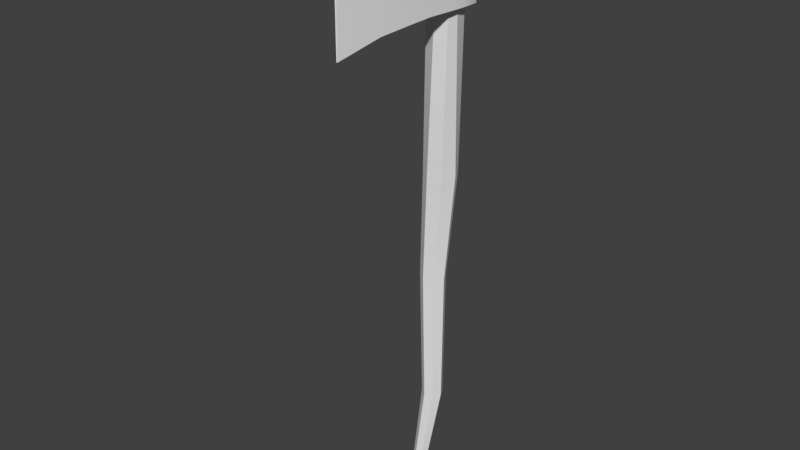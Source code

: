 # Source: SM_IronAxe_001.blend  (saved by Blender 2.80.37; exported with 4.5.12 LTS)
import bpy
from mathutils import Matrix  # noqa: F401  (used for matrix-valued properties, if any)

bpy.ops.wm.read_factory_settings(use_empty=True)
scene = bpy.context.scene
scene.name = 'Scene'

# ---- collections
col_collection_1 = bpy.data.collections.new('Collection 1'); scene.collection.children.link(col_collection_1)

# ---- materials (node trees are filled in below, after node groups)
mat_stick = bpy.data.materials.new('Stick')
mat_stick.alpha_threshold = 0.0
mat_stick.use_transparent_shadow = False
mat_stick.roughness = 0.5
mat_edge = bpy.data.materials.new('Edge')
mat_edge.alpha_threshold = 0.0
mat_edge.use_transparent_shadow = False
mat_edge.roughness = 0.5

# ---- node groups
ng_auto_smooth = bpy.data.node_groups.new('Auto Smooth', 'GeometryNodeTree')
_s = ng_auto_smooth.interface.new_socket(name='Geometry', in_out='OUTPUT', socket_type='NodeSocketGeometry')
_s = ng_auto_smooth.interface.new_socket(name='Geometry', in_out='INPUT', socket_type='NodeSocketGeometry')
_s = ng_auto_smooth.interface.new_socket(name='Angle', in_out='INPUT', socket_type='NodeSocketFloat')
_s.subtype = 'ANGLE'
_s.min_value = 0.0
_s.max_value = 3.142
ng_auto_smooth.is_modifier = True
_N = ng_auto_smooth.nodes; _L = ng_auto_smooth.links
n0 = _N.new('NodeGroupOutput'); n0.name = 'Group Output'; n0.location = (480, -100)
n1 = _N.new('NodeGroupInput'); n1.name = 'Group Input'; n1.location = (-420, -300)
n2 = _N.new('NodeGroupInput'); n2.name = 'Group Input.001'; n2.location = (-60, -100)
n3 = _N.new('GeometryNodeSetShadeSmooth'); n3.name = 'Set Shade Smooth'; n3.location = (120, -100)
n3.domain = 'EDGE'
n4 = _N.new('GeometryNodeSetShadeSmooth'); n4.name = 'Set Shade Smooth.001'; n4.location = (300, -100)
n5 = _N.new('GeometryNodeInputMeshEdgeAngle'); n5.name = 'Edge Angle'; n5.location = (-420, -220)
n6 = _N.new('GeometryNodeInputEdgeSmooth'); n6.name = 'Is Edge Smooth'; n6.location = (-60, -160)
n7 = _N.new('GeometryNodeInputShadeSmooth'); n7.name = 'Is Face Smooth'; n7.location = (-240, -340)
n8 = _N.new('FunctionNodeBooleanMath'); n8.name = 'Boolean Math'; n8.location = (-60, -220)
n9 = _N.new('FunctionNodeCompare'); n9.name = 'Compare'; n9.location = (-240, -180)
n9.operation = 'LESS_EQUAL'
_L.new(n5.outputs[0], n9.inputs[0])
_L.new(n4.outputs[0], n0.inputs[0])
_L.new(n1.outputs[1], n9.inputs[1])
_L.new(n9.outputs[0], n8.inputs[0])
_L.new(n7.outputs[0], n8.inputs[1])
_L.new(n2.outputs[0], n3.inputs[0])
_L.new(n6.outputs[0], n3.inputs[1])
_L.new(n3.outputs[0], n4.inputs[0])
_L.new(n8.outputs[0], n3.inputs[2])
n0.is_active_output = True

# ---- material node trees

# ---- world
world_world = bpy.data.worlds.new('World'); scene.world = world_world
world_world.color = (0.05088, 0.05088, 0.05088)
world_world.use_sun_shadow = False
world_world.sun_shadow_jitter_overblur = 0.0
world_world.cycles.sampling_method = 'MANUAL'

# ---- meshes
me_circle_003 = bpy.data.meshes.new('Circle.003')
me_circle_003.from_pydata([(0.2245, 0.09896, 6.265), (0.1647, -0.05897, 6.265), (-0.1558, -0.05897, 6.265), (-0.1985, 0.09896, 6.265), (-0.1558, 0.2592, 6.265), (0.02205, 0.2878, 6.265), (0.1647, 0.2553, 6.265), (0.02205, 0.2878, 4.68), (-0.1558, 0.2592, 4.68), (-0.1985, 0.09896, 4.68), (-0.1558, -0.05897, 4.68), (0.1647, -0.05897, 4.68), (0.2245, 0.09896, 4.68), (0.1647, 0.2553, 4.68), (-0.1293, 0.2094, 2.642), (-0.3076, 0.1235, 2.642), (-0.3516, -0.06938, 2.642), (-0.2283, -0.2241, 2.642), (-0.03041, -0.2241, 2.642), (0.09294, -0.06938, 2.642), (0.04892, 0.1235, 2.642), (-0.09694, 0.08985, 1.127), (-0.2354, 0.02319, 1.127), (-0.2696, -0.1266, 1.127), (-0.1738, -0.2467, 1.127), (-0.02012, -0.2467, 1.127), (0.07568, -0.1266, 1.127), (0.04149, 0.02319, 1.127), (3.725e-09, 0.1456, -0.6323), (-0.1138, 0.09076, -0.6323), (-0.1419, -0.03239, -0.6323), (-0.06316, -0.1312, -0.6323), (0.06316, -0.1312, -0.6323), (0.1419, -0.03239, -0.6323), (0.1138, 0.09076, -0.6323), (0.09084, -0.01554, -1.734), (0.0106, -0.05418, -1.734), (-0.009216, -0.141, -1.734), (0.04631, -0.2106, -1.734), (0.1354, -0.2106, -1.734), (0.1909, -0.141, -1.734), (0.1711, -0.05418, -1.734), (0.02756, 0.0982, 6.265), (0.09082, -0.1182, -1.734), (0.2281, -0.124, 6.084), (1.944, 0.1071, 6.234), (-0.2836, -0.1148, 6.084), (0.2281, 0.3528, 4.861), (-0.2836, 0.3436, 6.084), (-0.2251, 0.3682, 6.084), (1.944, 0.1218, 6.234), (-0.2251, -0.1394, 4.861), (-0.2836, 0.3436, 4.861), (0.2281, 0.3528, 6.084), (-0.2836, -0.1148, 4.861), (1.944, 0.1071, 4.787), (0.2281, -0.124, 4.861), (1.944, 0.1218, 4.637), (-0.2251, -0.1394, 6.084), (-0.2251, 0.3682, 4.861), (1.953, 0.1195, 4.637), (-0.3395, 0.2543, 4.861), (1.953, 0.1195, 6.234), (0.1647, 0.2553, 4.861), (-0.3395, 0.2543, 6.084), (0.1647, 0.2553, 6.084), (-0.1558, 0.2592, 6.084), (-0.1558, 0.2592, 4.861), (1.953, 0.1094, 4.787), (1.953, 0.1094, 6.234), (-0.3395, -0.02529, 4.861), (0.1647, -0.05897, 4.861), (-0.3395, -0.02529, 6.084), (0.1647, -0.05897, 6.084), (-0.1558, -0.05897, 6.084), (-0.1558, -0.05897, 4.861), (1.351, 0.003447, 4.794), (0.9533, -0.05082, 4.834), (0.5901, -0.08776, 4.861), (1.351, 0.003447, 6.142), (0.9533, -0.05082, 6.099), (0.5901, -0.08776, 6.084), (0.5901, 0.3166, 6.084), (0.9533, 0.2797, 6.099), (1.351, 0.2254, 6.142), (0.5901, 0.3166, 4.861), (0.9533, 0.2797, 4.834), (1.351, 0.2254, 4.794), (1.351, 0.1904, 6.142), (0.9533, 0.2275, 6.099), (0.5901, 0.2528, 6.084), (1.351, 0.1904, 4.794), (0.9533, 0.2275, 4.834), (0.5901, 0.2528, 4.861), (1.351, 0.03856, 6.142), (0.9533, 0.001454, 6.099), (0.5901, -0.0238, 6.084), (1.351, 0.03856, 4.794), (0.9533, 0.001454, 4.834), (0.5901, -0.0238, 4.861), (-0.3565, 0.1145, 4.861), (0.2245, 0.09896, 4.861), (-0.3565, 0.1145, 6.084), (0.2245, 0.09896, 6.084), (-0.1985, 0.09896, 6.084), (-0.1985, 0.09896, 4.861), (1.962, 0.1145, 4.637), (1.962, 0.1145, 6.234), (1.351, 0.1145, 4.794), (0.9533, 0.1145, 4.834), (0.5901, 0.1145, 4.861), (0.5901, 0.1145, 6.084), (0.9533, 0.1145, 6.099), (1.351, 0.1145, 6.142), (0.03348, 0.3682, 6.084), (0.03348, 0.3682, 4.861), (0.02205, 0.2878, 4.861), (0.02205, 0.2878, 6.084)], [], [(5, 6, 13, 7), (0, 1, 11, 12), (2, 3, 9, 10), (4, 5, 7, 8), (6, 0, 12, 13), (1, 2, 10, 11), (3, 4, 8, 9), (7, 13, 20, 14), (12, 11, 18, 19), (10, 9, 16, 17), (8, 7, 14, 15), (13, 12, 19, 20), (11, 10, 17, 18), (9, 8, 15, 16), (20, 19, 26, 27), (18, 17, 24, 25), (16, 15, 22, 23), (14, 20, 27, 21), (19, 18, 25, 26), (17, 16, 23, 24), (15, 14, 21, 22), (26, 25, 32, 33), (24, 23, 30, 31), (22, 21, 28, 29), (27, 26, 33, 34), (25, 24, 31, 32), (23, 22, 29, 30), (21, 27, 34, 28), (30, 29, 36, 37), (28, 34, 41, 35), (33, 32, 39, 40), (31, 30, 37, 38), (29, 28, 35, 36), (34, 33, 40, 41), (32, 31, 38, 39), (6, 5, 42), (1, 0, 42), (3, 2, 42), (5, 4, 42), (0, 6, 42), (2, 1, 42), (4, 3, 42), (41, 40, 43), (39, 38, 43), (37, 36, 43), (35, 41, 43), (40, 39, 43), (38, 37, 43), (36, 35, 43), (64, 48, 52, 61), (114, 53, 47, 115), (69, 45, 55, 68), (81, 44, 56, 78), (99, 78, 56, 71), (58, 46, 54, 51), (117, 65, 53, 114), (71, 56, 51, 75), (88, 62, 50, 84), (64, 66, 49, 48), (75, 51, 54, 70), (44, 58, 51, 56), (48, 49, 59, 52), (59, 67, 61, 52), (84, 50, 57, 87), (102, 104, 66, 64), (113, 107, 62, 88), (115, 116, 67, 59), (85, 93, 63, 47), (50, 62, 60, 57), (102, 64, 61, 100), (46, 72, 70, 54), (58, 44, 73, 74), (79, 45, 69, 94), (46, 58, 74, 72), (105, 75, 70, 100), (66, 117, 114, 49), (110, 99, 71, 101), (107, 69, 68, 106), (106, 68, 97, 108), (108, 97, 98, 109), (109, 98, 99, 110), (44, 81, 96, 73), (81, 80, 95, 96), (80, 79, 94, 95), (57, 60, 91, 87), (87, 91, 92, 86), (86, 92, 93, 85), (103, 111, 90, 65), (111, 112, 89, 90), (112, 113, 88, 89), (53, 82, 85, 47), (82, 83, 86, 85), (83, 84, 87, 86), (65, 90, 82, 53), (90, 89, 83, 82), (89, 88, 84, 83), (68, 55, 76, 97), (97, 76, 77, 98), (98, 77, 78, 99), (45, 79, 76, 55), (79, 80, 77, 76), (80, 81, 78, 77), (95, 94, 113, 112), (96, 95, 112, 111), (73, 96, 111, 103), (92, 109, 110, 93), (91, 108, 109, 92), (60, 106, 108, 91), (62, 107, 106, 60), (93, 110, 101, 63), (47, 63, 116, 115), (67, 105, 100, 61), (72, 102, 100, 70), (49, 114, 115, 59), (94, 69, 107, 113), (72, 74, 104, 102)])
me_circle_003.polygons.foreach_set('use_smooth', [True] * 116)
me_circle_003.polygons.foreach_set('material_index', [0, 0, 0, 0, 0, 0, 0, 0, 0, 0, 0, 0, 0, 0, 0, 0, 0, 0, 0, 0, 0, 0, 0, 0, 0, 0, 0, 0, 0, 0, 0, 0, 0, 0, 0, 0, 0, 0, 0, 0, 0, 0, 0, 0, 0, 0, 0, 0, 0, 1, 1, 1, 1, 1, 1, 1, 1, 1, 1, 1, 1, 1, 1, 1, 1, 1, 1, 1, 1, 1, 1, 1, 1, 1, 1, 1, 1, 1, 1, 1, 1, 1, 1, 1, 1, 1, 1, 1, 1, 1, 1, 1, 1, 1, 1, 1, 1, 1, 1, 1, 1, 1, 1, 1, 1, 1, 1, 1, 1, 1, 1, 1, 1, 1, 1, 1])
_k = set([(0, 1), (0, 6), (0, 12), (1, 2), (1, 11), (2, 3), (2, 10), (3, 4), (3, 9), (4, 5), (4, 8), (5, 6), (5, 7), (6, 13), (7, 14), (8, 15), (9, 16), (10, 17), (11, 18), (12, 19), (13, 20), (14, 21), (15, 22), (16, 23), (17, 24), (18, 25), (19, 26), (20, 27), (21, 28), (22, 29), (23, 30), (24, 31), (25, 32), (26, 33), (27, 34), (28, 35), (29, 36), (30, 37), (31, 38), (32, 39), (33, 40), (34, 41), (35, 36), (35, 41), (36, 37), (37, 38), (38, 39), (39, 40), (40, 41), (44, 58), (44, 81), (45, 55), (45, 69), (45, 79), (46, 58), (46, 72), (47, 85), (47, 115), (48, 49), (48, 64), (49, 114), (50, 57), (50, 62), (50, 84), (51, 54), (51, 56), (52, 59), (52, 61), (53, 82), (53, 114), (54, 70), (55, 68), (55, 76), (56, 78), (57, 60), (57, 87), (59, 115), (60, 106), (61, 100), (62, 107), (64, 102), (68, 106), (69, 107), (70, 100), (72, 102), (76, 77), (77, 78), (79, 80), (80, 81), (82, 83), (83, 84), (85, 86), (86, 87)])
me_circle_003.attributes.new('sharp_edge', 'BOOLEAN', 'EDGE').data.foreach_set('value', [ (min(e.vertices), max(e.vertices)) in _k for e in me_circle_003.edges])
me_circle_003.materials.append(mat_stick)
me_circle_003.materials.append(mat_edge)
me_circle_003.use_remesh_preserve_volume = False
me_circle_003.use_remesh_preserve_attributes = False
me_circle_003.use_mirror_vertex_groups = False
me_circle_003.update()

# ---- objects
ob_iron_axe = bpy.data.objects.new('Iron_Axe', me_circle_003)

# ---- transforms, parenting, visibility, modifiers, constraints
ob_iron_axe.location = (0.0, 0.0, 0.0)
ob_iron_axe.rotation_euler = (0.0, -0.0, 11.0)
ob_iron_axe.scale = (0.07061, 0.07479, 0.07321)
ob_iron_axe.lineart.crease_threshold = 0.0
_m = ob_iron_axe.modifiers.new('Auto Smooth', 'NODES')
_m.node_group = ng_auto_smooth
_gi = [s.identifier for s in ng_auto_smooth.interface.items_tree if s.item_type == 'SOCKET' and s.in_out == 'INPUT']
_m[_gi[1]] = 3.142  # Angle

# ---- collection membership
col_collection_1.objects.link(ob_iron_axe)

# ---- scene / render settings (as saved in the file)
scene.frame_start = 1; scene.frame_end = 250; scene.frame_set(1)
scene.render.engine = 'BLENDER_EEVEE_NEXT'
scene.render.resolution_percentage = 50
scene.render.dither_intensity = 0.0
scene.render.motion_blur_shutter = 1.0
scene.cycles.use_denoising = False
scene.cycles.samples = 128
scene.cycles.sampling_pattern = 'TABULATED_SOBOL'
scene.cycles.use_adaptive_sampling = False
scene.cycles.use_light_tree = False
scene.cycles.blur_glossy = 0.0
scene.cycles.sample_clamp_indirect = 0.0
scene.view_settings.view_transform = 'Standard'
bpy.context.view_layer.update()

# ---- added for rendering (the .blend has no active camera and no usable light): camera, sun
cam_auto = bpy.data.cameras.new('AutoCamera')
cam_auto.lens = 50.0
cam_auto.sensor_width = 36.0
cam_auto.clip_end = 1000.0
ob_auto_camera = bpy.data.objects.new('AutoCamera', cam_auto)
scene.collection.objects.link(ob_auto_camera)
ob_auto_camera.location = (0.568727, -0.733714, 0.617219)
ob_auto_camera.rotation_euler = (1.09748, -7.21219e-08, 0.694738)
scene.camera = ob_auto_camera
light_auto_sun = bpy.data.lights.new('AutoSun', 'SUN')
light_auto_sun.energy = 3.0
light_auto_sun.angle = 0.0523599
ob_auto_sun = bpy.data.objects.new('AutoSun', light_auto_sun)
scene.collection.objects.link(ob_auto_sun)
ob_auto_sun.rotation_euler = (0.872665, 0.174533, 0.523599)
bpy.context.view_layer.update()
